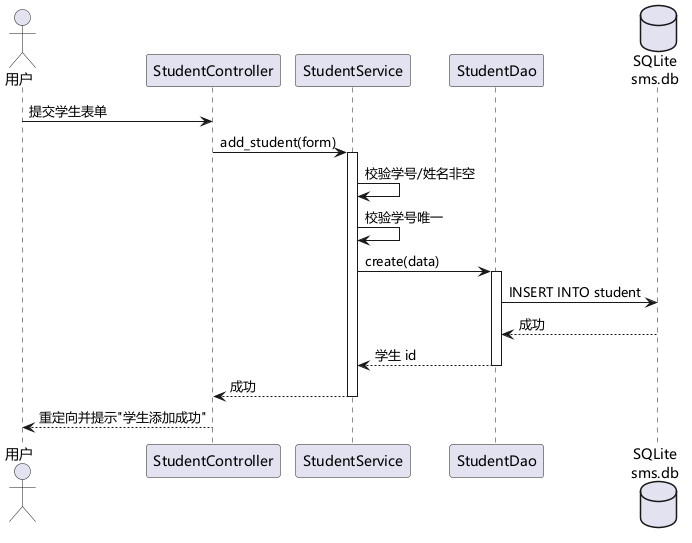

The diagram above was rendered by PlantUML. Its source (embedded in the PNG):
@startuml
skinparam defaultFontName "Microsoft YaHei"
' 学生信息管理系统 —— 顺序图：新增学生
actor "用户" as User
participant "StudentController" as C
participant "StudentService" as S
participant "StudentDao" as D
database "SQLite\nsms.db" as DB

User -> C : 提交学生表单
C -> S : add_student(form)
activate S
S -> S : 校验学号/姓名非空
S -> S : 校验学号唯一
S -> D : create(data)
activate D
D -> DB : INSERT INTO student
DB --> D : 成功
D --> S : 学生 id
deactivate D
S --> C : 成功
deactivate S
C --> User : 重定向并提示"学生添加成功"
@enduml